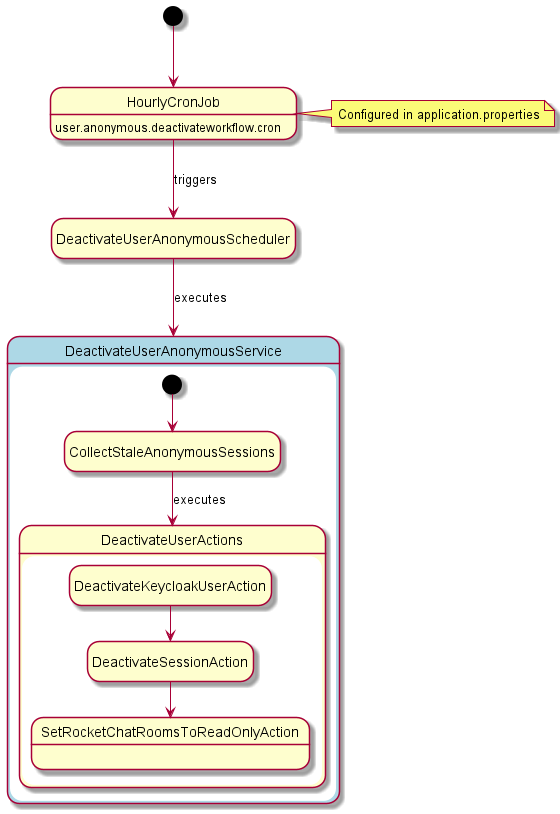

The diagram above was rendered by PlantUML. Its source (embedded in the PNG):
@startuml
hide empty description

[*] --> HourlyCronJob

HourlyCronJob : user.anonymous.deactivateworkflow.cron
HourlyCronJob --> DeactivateUserAnonymousScheduler : triggers

note right of HourlyCronJob : Configured in application.properties

DeactivateUserAnonymousScheduler --> DeactivateUserAnonymousService : executes

state DeactivateUserAnonymousService #lightblue {
  [*] --> CollectStaleAnonymousSessions
  CollectStaleAnonymousSessions --> DeactivateUserActions : executes

  state DeactivateUserActions {
    DeactivateKeycloakUserAction --> DeactivateSessionAction
    DeactivateSessionAction --> SetRocketChatRoomsToReadOnlyAction
    SetRocketChatRoomsToReadOnlyAction:
  }
}

@enduml